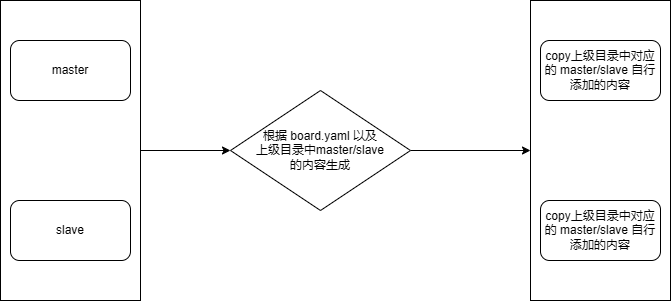

The diagram above was exported from draw.io. Its source (the exported page's mxGraphModel, read from the mxfile embedded in the PNG):
<mxGraphModel dx="897" dy="797" grid="1" gridSize="10" guides="1" tooltips="1" connect="1" arrows="1" fold="1" page="1" pageScale="1" pageWidth="827" pageHeight="1169" math="0" shadow="0">
  <root>
    <mxCell id="0" />
    <mxCell id="1" parent="0" />
    <mxCell id="ypjhOVeQkem_UAkCK2Ds-15" value="" style="edgeStyle=orthogonalEdgeStyle;rounded=0;orthogonalLoop=1;jettySize=auto;html=1;" edge="1" parent="1" source="ypjhOVeQkem_UAkCK2Ds-13" target="ypjhOVeQkem_UAkCK2Ds-10">
      <mxGeometry relative="1" as="geometry" />
    </mxCell>
    <mxCell id="ypjhOVeQkem_UAkCK2Ds-13" value="" style="rounded=0;whiteSpace=wrap;html=1;" vertex="1" parent="1">
      <mxGeometry x="60" y="30" width="140" height="300" as="geometry" />
    </mxCell>
    <mxCell id="ypjhOVeQkem_UAkCK2Ds-1" value="master" style="rounded=1;whiteSpace=wrap;html=1;" vertex="1" parent="1">
      <mxGeometry x="70" y="70" width="120" height="60" as="geometry" />
    </mxCell>
    <mxCell id="ypjhOVeQkem_UAkCK2Ds-2" value="slave" style="rounded=1;whiteSpace=wrap;html=1;" vertex="1" parent="1">
      <mxGeometry x="70" y="230" width="120" height="60" as="geometry" />
    </mxCell>
    <mxCell id="ypjhOVeQkem_UAkCK2Ds-17" value="" style="edgeStyle=orthogonalEdgeStyle;rounded=0;orthogonalLoop=1;jettySize=auto;html=1;" edge="1" parent="1" source="ypjhOVeQkem_UAkCK2Ds-10" target="ypjhOVeQkem_UAkCK2Ds-16">
      <mxGeometry relative="1" as="geometry" />
    </mxCell>
    <mxCell id="ypjhOVeQkem_UAkCK2Ds-10" value="根据 board.yaml 以及&lt;div&gt;上级目录中master/slave&lt;/div&gt;&lt;div&gt;的内容生成&lt;/div&gt;" style="rhombus;whiteSpace=wrap;html=1;" vertex="1" parent="1">
      <mxGeometry x="290" y="120" width="180" height="120" as="geometry" />
    </mxCell>
    <mxCell id="ypjhOVeQkem_UAkCK2Ds-16" value="" style="rounded=0;whiteSpace=wrap;html=1;" vertex="1" parent="1">
      <mxGeometry x="590" y="30" width="140" height="300" as="geometry" />
    </mxCell>
    <mxCell id="ypjhOVeQkem_UAkCK2Ds-18" value="copy上级目录中对应的 master/slave 自行添加的内容" style="rounded=1;whiteSpace=wrap;html=1;" vertex="1" parent="1">
      <mxGeometry x="600" y="70" width="120" height="60" as="geometry" />
    </mxCell>
    <mxCell id="ypjhOVeQkem_UAkCK2Ds-19" value="copy上级目录中对应的 master/slave 自行添加的内容" style="rounded=1;whiteSpace=wrap;html=1;" vertex="1" parent="1">
      <mxGeometry x="600" y="230" width="120" height="60" as="geometry" />
    </mxCell>
  </root>
</mxGraphModel>